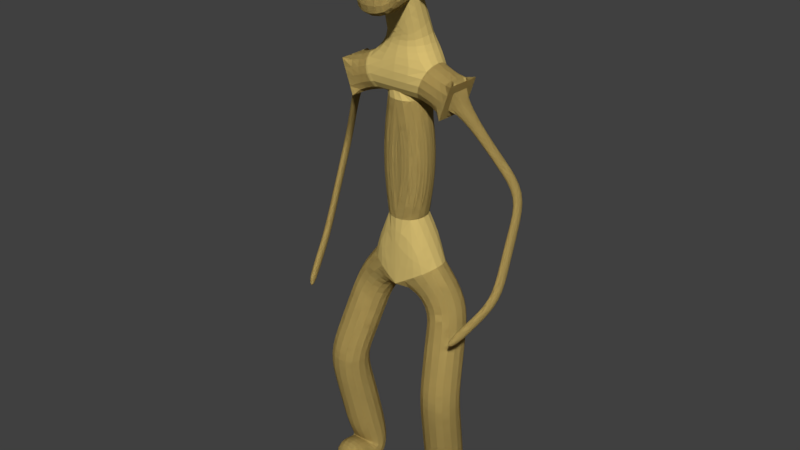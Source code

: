 # Source: human.blend  (saved by Blender 2.79.0; exported with 4.5.12 LTS)
import bpy
from mathutils import Matrix  # noqa: F401  (used for matrix-valued properties, if any)

bpy.ops.wm.read_factory_settings(use_empty=True)
scene = bpy.context.scene
scene.name = 'Scene'

# ---- collections
col_collection_1 = bpy.data.collections.new('Collection 1'); scene.collection.children.link(col_collection_1)

# ---- materials (node trees are filled in below, after node groups)
mat_human = bpy.data.materials.new('human')
mat_human.alpha_threshold = 0.0
mat_human.use_transparent_shadow = False
mat_human.diffuse_color = (0.6619, 0.4996, 0.163, 1.0)
mat_human.roughness = 0.5

# ---- material node trees

# ---- world
world_world = bpy.data.worlds.new('World'); scene.world = world_world
world_world.color = (0.05088, 0.05088, 0.05088)
world_world.use_sun_shadow = False
world_world.sun_shadow_jitter_overblur = 0.0
world_world.cycles.sampling_method = 'MANUAL'

# ---- meshes
me_plane = bpy.data.meshes.new('Plane')
me_plane.from_pydata([(0.6839, -0.05168, 2.377), (0.6839, -0.05168, 2.377), (1.275, 0.3798, 1.288), (1.285, -0.05168, 0.1247), (0.5518, 0.06299, -0.228), (0.7253, -0.3176, -1.274), (0.6184, 3.766e-07, -2.803), (0.07929, 0.0, 1.535), (0.001523, -0.1984, 3.522), (0.001523, -0.6182, 3.35), (0.001523, -0.445, 3.682), (0.001523, -0.07907, 4.089), (-0.004699, 0.1322, 4.228), (0.6339, -0.5613, -2.8), (1.05, -0.6199, -0.298), (-0.6839, -0.05168, 2.377), (-0.6839, -0.05168, 2.377), (-1.275, 0.3798, 1.288), (-1.285, -0.05168, 0.1247), (-0.5518, 0.06299, -0.228), (-0.7253, -0.3176, -1.274), (-0.6184, 3.766e-07, -2.803), (-0.07929, 0.0, 1.535), (-0.001523, -0.1984, 3.522), (-0.001523, -0.6182, 3.35), (-0.001523, -0.445, 3.682), (-0.001523, -0.07907, 4.089), (0.004699, 0.1322, 4.228), (-0.6339, -0.5613, -2.8), (-1.05, -0.6199, -0.298), (-0.6839, -0.05168, 2.377), (-0.6839, -0.05168, 2.377), (-1.275, 0.3798, 1.288), (-1.285, -0.05168, 0.1247), (-0.5518, 0.06299, -0.228), (-0.7253, -0.3176, -1.274), (-0.6184, 3.766e-07, -2.803), (-0.07929, 0.0, 1.535), (-0.001523, -0.1984, 3.522), (-0.001523, -0.6182, 3.35), (-0.001523, -0.445, 3.682), (-0.001523, -0.07907, 4.089), (0.004699, 0.1322, 4.228), (-0.6339, -0.5613, -2.8), (-1.05, -0.6199, -0.298), (0.0, 0.0, 0.4638), (0.0, -0.01383, 2.625), (0.0, -0.0376, 2.613), (0.6839, -0.05168, 2.377), (0.6839, -0.05168, 2.377), (1.275, 0.3798, 1.288), (1.285, -0.05168, 0.1247), (0.5518, 0.06299, -0.228), (0.7253, -0.3176, -1.274), (0.6184, 3.766e-07, -2.803), (0.07929, 0.0, 1.535), (0.0, 0.0, 2.95), (0.0, 0.0, 3.155), (0.001523, -0.1984, 3.522), (0.001523, -0.6182, 3.35), (0.001523, -0.445, 3.682), (0.001523, -0.07907, 4.089), (-0.004699, 0.1322, 4.228), (0.6339, -0.5613, -2.8), (1.05, -0.6199, -0.298), (0.35, -0.2007, 3.738)], [(7, 46), (46, 47), (47, 0), (0, 1), (1, 2), (2, 3), (4, 45), (5, 4), (6, 5), (45, 7), (47, 56), (56, 57), (57, 8), (8, 9), (9, 10), (10, 11), (11, 12), (13, 6), (3, 14), (22, 46), (47, 15), (15, 16), (16, 17), (17, 18), (19, 45), (20, 19), (21, 20), (45, 22), (57, 23), (23, 24), (24, 25), (25, 26), (26, 27), (28, 21), (18, 29), (37, 46), (47, 30), (30, 31), (31, 32), (32, 33), (34, 45), (35, 34), (36, 35), (45, 37), (57, 38), (38, 39), (39, 40), (40, 41), (41, 42), (43, 36), (33, 44), (55, 46), (47, 48), (48, 49), (49, 50), (50, 51), (52, 45), (53, 52), (54, 53), (45, 55), (57, 58), (58, 59), (59, 60), (60, 61), (61, 62), (63, 54), (51, 64)], [])
me_plane.materials.append(mat_human)
me_plane.use_remesh_preserve_volume = False
me_plane.use_remesh_preserve_attributes = False
me_plane.use_mirror_vertex_groups = False
me_plane.update()
arm_armature = bpy.data.armatures.new('Armature')  # bones are not reproduced

# ---- objects
ob_armature = bpy.data.objects.new('Armature', arm_armature)
ob_plane = bpy.data.objects.new('Plane', me_plane)

# ---- transforms, parenting, visibility, modifiers, constraints
ob_armature.location = (0.0, 0.0, 0.0)
ob_armature.show_in_front = True
ob_armature.lineart.crease_threshold = 0.0
ob_plane.location = (0.0, 0.0, 0.0)
ob_plane.lineart.crease_threshold = 0.0
_vg = ob_plane.vertex_groups.new(name='Bone.06')
_vg.add([4, 45], 1.0, 'REPLACE')
_vg = ob_plane.vertex_groups.new(name='Bone.07')
_vg.add([4, 5], 1.0, 'REPLACE')
_vg = ob_plane.vertex_groups.new(name='Bone.08')
_vg.add([5, 6], 1.0, 'REPLACE')
_vg = ob_plane.vertex_groups.new(name='Bone.17')
_vg.add([6, 13], 1.0, 'REPLACE')
_vg = ob_plane.vertex_groups.new(name='Bone.09')
_vg.add([7, 45], 1.0, 'REPLACE')
_vg = ob_plane.vertex_groups.new(name='Bone.00')
_vg.add([7, 46], 1.0, 'REPLACE')
_vg = ob_plane.vertex_groups.new(name='Bone.01')
_vg.add([46, 47], 1.0, 'REPLACE')
_vg = ob_plane.vertex_groups.new(name='Bone.02')
_vg.add([0, 47], 1.0, 'REPLACE')
_vg = ob_plane.vertex_groups.new(name='Bone.03')
_vg.add([0, 1], 1.0, 'REPLACE')
_vg = ob_plane.vertex_groups.new(name='Bone.04')
_vg.add([1, 2], 1.0, 'REPLACE')
_vg = ob_plane.vertex_groups.new(name='Bone.05')
_vg.add([2, 3], 1.0, 'REPLACE')
_vg = ob_plane.vertex_groups.new(name='Bone.18')
_vg.add([3, 14], 1.0, 'REPLACE')
_vg = ob_plane.vertex_groups.new(name='Bone.10')
_vg.add([47, 56], 1.0, 'REPLACE')
_vg = ob_plane.vertex_groups.new(name='Bone.11')
_vg.add([56, 57], 1.0, 'REPLACE')
_vg = ob_plane.vertex_groups.new(name='Bone.12')
_vg.add([8, 57], 1.0, 'REPLACE')
_vg = ob_plane.vertex_groups.new(name='Bone.13')
_vg.add([8, 9], 1.0, 'REPLACE')
_vg = ob_plane.vertex_groups.new(name='Bone.14')
_vg.add([9, 10], 1.0, 'REPLACE')
_vg = ob_plane.vertex_groups.new(name='Bone.15')
_vg.add([10, 11], 1.0, 'REPLACE')
_vg = ob_plane.vertex_groups.new(name='Bone.16')
_vg.add([11, 12], 1.0, 'REPLACE')
_vg = ob_plane.vertex_groups.new(name='Bone.28')
_vg.add([23, 57], 1.0, 'REPLACE')
_vg = ob_plane.vertex_groups.new(name='Bone.29')
_vg.add([23, 24], 1.0, 'REPLACE')
_vg = ob_plane.vertex_groups.new(name='Bone.30')
_vg.add([24, 25], 1.0, 'REPLACE')
_vg = ob_plane.vertex_groups.new(name='Bone.31')
_vg.add([25, 26], 1.0, 'REPLACE')
_vg = ob_plane.vertex_groups.new(name='Bone.32')
_vg.add([26, 27], 1.0, 'REPLACE')
_vg = ob_plane.vertex_groups.new(name='Bone.44')
_vg.add([38, 57], 1.0, 'REPLACE')
_vg = ob_plane.vertex_groups.new(name='Bone.45')
_vg.add([38, 39], 1.0, 'REPLACE')
_vg = ob_plane.vertex_groups.new(name='Bone.46')
_vg.add([39, 40], 1.0, 'REPLACE')
_vg = ob_plane.vertex_groups.new(name='Bone.47')
_vg.add([40, 41], 1.0, 'REPLACE')
_vg = ob_plane.vertex_groups.new(name='Bone.48')
_vg.add([41, 42], 1.0, 'REPLACE')
_vg = ob_plane.vertex_groups.new(name='Bone.60')
_vg.add([57, 58], 1.0, 'REPLACE')
_vg = ob_plane.vertex_groups.new(name='Bone.61')
_vg.add([58, 59], 1.0, 'REPLACE')
_vg = ob_plane.vertex_groups.new(name='Bone.62')
_vg.add([59, 60], 1.0, 'REPLACE')
_vg = ob_plane.vertex_groups.new(name='Bone.63')
_vg.add([60, 61], 1.0, 'REPLACE')
_vg = ob_plane.vertex_groups.new(name='Bone.64')
_vg.add([61, 62], 1.0, 'REPLACE')
_vg = ob_plane.vertex_groups.new(name='Bone.20')
_vg.add([15, 47], 1.0, 'REPLACE')
_vg = ob_plane.vertex_groups.new(name='Bone.21')
_vg.add([15, 16], 1.0, 'REPLACE')
_vg = ob_plane.vertex_groups.new(name='Bone.22')
_vg.add([16, 17], 1.0, 'REPLACE')
_vg = ob_plane.vertex_groups.new(name='Bone.23')
_vg.add([17, 18], 1.0, 'REPLACE')
_vg = ob_plane.vertex_groups.new(name='Bone.34')
_vg.add([18, 29], 1.0, 'REPLACE')
_vg = ob_plane.vertex_groups.new(name='Bone.36')
_vg.add([30, 47], 1.0, 'REPLACE')
_vg = ob_plane.vertex_groups.new(name='Bone.37')
_vg.add([30, 31], 1.0, 'REPLACE')
_vg = ob_plane.vertex_groups.new(name='Bone.38')
_vg.add([31, 32], 1.0, 'REPLACE')
_vg = ob_plane.vertex_groups.new(name='Bone.39')
_vg.add([32, 33], 1.0, 'REPLACE')
_vg = ob_plane.vertex_groups.new(name='Bone.50')
_vg.add([33, 44], 1.0, 'REPLACE')
_vg = ob_plane.vertex_groups.new(name='Bone.52')
_vg.add([47, 48], 1.0, 'REPLACE')
_vg = ob_plane.vertex_groups.new(name='Bone.53')
_vg.add([48, 49], 1.0, 'REPLACE')
_vg = ob_plane.vertex_groups.new(name='Bone.54')
_vg.add([49, 50], 1.0, 'REPLACE')
_vg = ob_plane.vertex_groups.new(name='Bone.55')
_vg.add([50, 51], 1.0, 'REPLACE')
_vg = ob_plane.vertex_groups.new(name='Bone.66')
_vg.add([51, 64], 1.0, 'REPLACE')
_vg = ob_plane.vertex_groups.new(name='Bone.19')
_vg.add([22, 46], 1.0, 'REPLACE')
_vg = ob_plane.vertex_groups.new(name='Bone.27')
_vg.add([22, 45], 1.0, 'REPLACE')
_vg = ob_plane.vertex_groups.new(name='Bone.24')
_vg.add([19, 45], 1.0, 'REPLACE')
_vg = ob_plane.vertex_groups.new(name='Bone.25')
_vg.add([19, 20], 1.0, 'REPLACE')
_vg = ob_plane.vertex_groups.new(name='Bone.26')
_vg.add([20, 21], 1.0, 'REPLACE')
_vg = ob_plane.vertex_groups.new(name='Bone.33')
_vg.add([21, 28], 1.0, 'REPLACE')
_vg = ob_plane.vertex_groups.new(name='Bone.40')
_vg.add([34, 45], 1.0, 'REPLACE')
_vg = ob_plane.vertex_groups.new(name='Bone.41')
_vg.add([34, 35], 1.0, 'REPLACE')
_vg = ob_plane.vertex_groups.new(name='Bone.42')
_vg.add([35, 36], 1.0, 'REPLACE')
_vg = ob_plane.vertex_groups.new(name='Bone.49')
_vg.add([36, 43], 1.0, 'REPLACE')
_vg = ob_plane.vertex_groups.new(name='Bone.43')
_vg.add([37, 45], 1.0, 'REPLACE')
_vg = ob_plane.vertex_groups.new(name='Bone.35')
_vg.add([37, 46], 1.0, 'REPLACE')
_vg = ob_plane.vertex_groups.new(name='Bone.51')
_vg.add([46, 55], 1.0, 'REPLACE')
_vg = ob_plane.vertex_groups.new(name='Bone.59')
_vg.add([45, 55], 1.0, 'REPLACE')
_vg = ob_plane.vertex_groups.new(name='Bone.56')
_vg.add([45, 52], 1.0, 'REPLACE')
_vg = ob_plane.vertex_groups.new(name='Bone.57')
_vg.add([52, 53], 1.0, 'REPLACE')
_vg = ob_plane.vertex_groups.new(name='Bone.58')
_vg.add([53, 54], 1.0, 'REPLACE')
_vg = ob_plane.vertex_groups.new(name='Bone.65')
_vg.add([54, 63], 1.0, 'REPLACE')
_m = ob_plane.modifiers.new('Mirror.001', 'MIRROR')
_m = ob_plane.modifiers.new('Skin', 'SKIN')
_m = ob_plane.modifiers.new('Armature', 'ARMATURE')
_m.object = ob_armature
_m.use_deform_preserve_volume = True
_m = ob_plane.modifiers.new('Subsurf', 'SUBSURF')
_m.uv_smooth = 'PRESERVE_CORNERS'
_m.quality = 2
_m.show_only_control_edges = False
_m = ob_plane.modifiers.new('Skin.001', 'SKIN')

# ---- collection membership
col_collection_1.objects.link(ob_armature)
col_collection_1.objects.link(ob_plane)

# ---- scene / render settings (as saved in the file)
scene.frame_start = 1; scene.frame_end = 250; scene.frame_set(47)
scene.render.engine = 'BLENDER_EEVEE_NEXT'
scene.render.resolution_percentage = 50
scene.render.dither_intensity = 0.0
scene.cycles.use_denoising = False
scene.cycles.samples = 128
scene.cycles.sampling_pattern = 'TABULATED_SOBOL'
scene.cycles.use_adaptive_sampling = False
scene.cycles.use_light_tree = False
scene.cycles.blur_glossy = 0.0
scene.cycles.sample_clamp_indirect = 0.0
scene.view_settings.view_transform = 'Standard'
bpy.context.view_layer.update()

# ---- added for rendering (the .blend has no active camera and no usable light): camera, sun
cam_auto = bpy.data.cameras.new('AutoCamera')
cam_auto.lens = 50.0
cam_auto.sensor_width = 36.0
cam_auto.clip_end = 1000.0
ob_auto_camera = bpy.data.objects.new('AutoCamera', cam_auto)
scene.collection.objects.link(ob_auto_camera)
ob_auto_camera.location = (7.26748, -8.89541, 6.52765)
ob_auto_camera.rotation_euler = (1.09748, -7.21219e-08, 0.694738)
scene.camera = ob_auto_camera
light_auto_sun = bpy.data.lights.new('AutoSun', 'SUN')
light_auto_sun.energy = 3.0
light_auto_sun.angle = 0.0523599
ob_auto_sun = bpy.data.objects.new('AutoSun', light_auto_sun)
scene.collection.objects.link(ob_auto_sun)
ob_auto_sun.rotation_euler = (0.872665, 0.174533, 0.523599)
bpy.context.view_layer.update()
